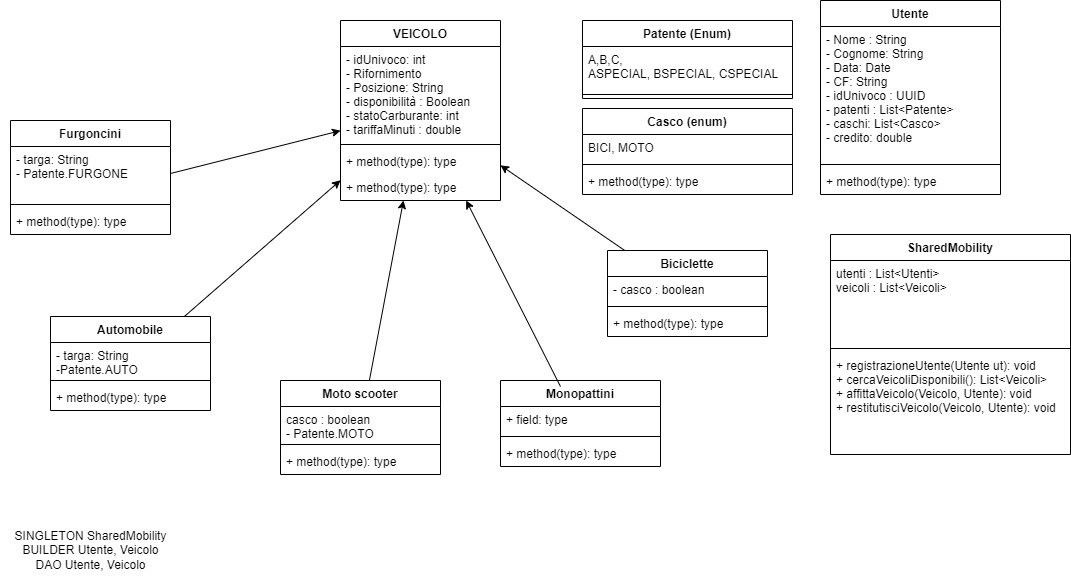

The diagram above was exported from draw.io. Its source (the exported page's mxGraphModel, read from the mxfile embedded in the PNG):
<mxGraphModel dx="1276" dy="606" grid="1" gridSize="10" guides="1" tooltips="1" connect="1" arrows="1" fold="1" page="1" pageScale="1" pageWidth="827" pageHeight="1169" math="0" shadow="0">
  <root>
    <mxCell id="WIyWlLk6GJQsqaUBKTNV-0" />
    <mxCell id="WIyWlLk6GJQsqaUBKTNV-1" parent="WIyWlLk6GJQsqaUBKTNV-0" />
    <mxCell id="iaJ3RLnjsXDlGmyb4taE-1" value="SharedMobility" style="swimlane;fontStyle=1;align=center;verticalAlign=top;childLayout=stackLayout;horizontal=1;startSize=26;horizontalStack=0;resizeParent=1;resizeParentMax=0;resizeLast=0;collapsible=1;marginBottom=0;" parent="WIyWlLk6GJQsqaUBKTNV-1" vertex="1">
      <mxGeometry x="890" y="254" width="240" height="220" as="geometry" />
    </mxCell>
    <mxCell id="iaJ3RLnjsXDlGmyb4taE-2" value="utenti : List&lt;Utenti&gt;&#10;veicoli : List&lt;Veicoli&gt;&#10;" style="text;strokeColor=none;fillColor=none;align=left;verticalAlign=top;spacingLeft=4;spacingRight=4;overflow=hidden;rotatable=0;points=[[0,0.5],[1,0.5]];portConstraint=eastwest;" parent="iaJ3RLnjsXDlGmyb4taE-1" vertex="1">
      <mxGeometry y="26" width="240" height="84" as="geometry" />
    </mxCell>
    <mxCell id="iaJ3RLnjsXDlGmyb4taE-3" value="" style="line;strokeWidth=1;fillColor=none;align=left;verticalAlign=middle;spacingTop=-1;spacingLeft=3;spacingRight=3;rotatable=0;labelPosition=right;points=[];portConstraint=eastwest;strokeColor=inherit;" parent="iaJ3RLnjsXDlGmyb4taE-1" vertex="1">
      <mxGeometry y="110" width="240" height="8" as="geometry" />
    </mxCell>
    <mxCell id="iaJ3RLnjsXDlGmyb4taE-4" value="+ registrazioneUtente(Utente ut): void&#10;+ cercaVeicoliDisponibili(): List&lt;Veicoli&gt;&#10;+ affittaVeicolo(Veicolo, Utente): void&#10;+ restitutisciVeicolo(Veicolo, Utente): void" style="text;strokeColor=none;fillColor=none;align=left;verticalAlign=top;spacingLeft=4;spacingRight=4;overflow=hidden;rotatable=0;points=[[0,0.5],[1,0.5]];portConstraint=eastwest;" parent="iaJ3RLnjsXDlGmyb4taE-1" vertex="1">
      <mxGeometry y="118" width="240" height="102" as="geometry" />
    </mxCell>
    <mxCell id="iaJ3RLnjsXDlGmyb4taE-17" value="Utente" style="swimlane;fontStyle=1;align=center;verticalAlign=top;childLayout=stackLayout;horizontal=1;startSize=26;horizontalStack=0;resizeParent=1;resizeParentMax=0;resizeLast=0;collapsible=1;marginBottom=0;" parent="WIyWlLk6GJQsqaUBKTNV-1" vertex="1">
      <mxGeometry x="880" y="20" width="180" height="194" as="geometry" />
    </mxCell>
    <mxCell id="iaJ3RLnjsXDlGmyb4taE-18" value="- Nome : String&#10;- Cognome: String&#10;- Data: Date&#10;- CF: String&#10;- idUnivoco : UUID&#10;- patenti : List&lt;Patente&gt;&#10;- caschi: List&lt;Casco&gt;&#10;- credito: double" style="text;strokeColor=none;fillColor=none;align=left;verticalAlign=top;spacingLeft=4;spacingRight=4;overflow=hidden;rotatable=0;points=[[0,0.5],[1,0.5]];portConstraint=eastwest;" parent="iaJ3RLnjsXDlGmyb4taE-17" vertex="1">
      <mxGeometry y="26" width="180" height="134" as="geometry" />
    </mxCell>
    <mxCell id="iaJ3RLnjsXDlGmyb4taE-19" value="" style="line;strokeWidth=1;fillColor=none;align=left;verticalAlign=middle;spacingTop=-1;spacingLeft=3;spacingRight=3;rotatable=0;labelPosition=right;points=[];portConstraint=eastwest;strokeColor=inherit;" parent="iaJ3RLnjsXDlGmyb4taE-17" vertex="1">
      <mxGeometry y="160" width="180" height="8" as="geometry" />
    </mxCell>
    <mxCell id="iaJ3RLnjsXDlGmyb4taE-20" value="+ method(type): type" style="text;strokeColor=none;fillColor=none;align=left;verticalAlign=top;spacingLeft=4;spacingRight=4;overflow=hidden;rotatable=0;points=[[0,0.5],[1,0.5]];portConstraint=eastwest;" parent="iaJ3RLnjsXDlGmyb4taE-17" vertex="1">
      <mxGeometry y="168" width="180" height="26" as="geometry" />
    </mxCell>
    <mxCell id="iaJ3RLnjsXDlGmyb4taE-45" value="Furgoncini" style="swimlane;fontStyle=1;align=center;verticalAlign=top;childLayout=stackLayout;horizontal=1;startSize=26;horizontalStack=0;resizeParent=1;resizeParentMax=0;resizeLast=0;collapsible=1;marginBottom=0;" parent="WIyWlLk6GJQsqaUBKTNV-1" vertex="1">
      <mxGeometry x="70" y="140" width="160" height="114" as="geometry" />
    </mxCell>
    <mxCell id="iaJ3RLnjsXDlGmyb4taE-46" value="- targa: String&#10;- Patente.FURGONE" style="text;strokeColor=none;fillColor=none;align=left;verticalAlign=top;spacingLeft=4;spacingRight=4;overflow=hidden;rotatable=0;points=[[0,0.5],[1,0.5]];portConstraint=eastwest;" parent="iaJ3RLnjsXDlGmyb4taE-45" vertex="1">
      <mxGeometry y="26" width="160" height="54" as="geometry" />
    </mxCell>
    <mxCell id="iaJ3RLnjsXDlGmyb4taE-47" value="" style="line;strokeWidth=1;fillColor=none;align=left;verticalAlign=middle;spacingTop=-1;spacingLeft=3;spacingRight=3;rotatable=0;labelPosition=right;points=[];portConstraint=eastwest;strokeColor=inherit;" parent="iaJ3RLnjsXDlGmyb4taE-45" vertex="1">
      <mxGeometry y="80" width="160" height="8" as="geometry" />
    </mxCell>
    <mxCell id="iaJ3RLnjsXDlGmyb4taE-48" value="+ method(type): type" style="text;strokeColor=none;fillColor=none;align=left;verticalAlign=top;spacingLeft=4;spacingRight=4;overflow=hidden;rotatable=0;points=[[0,0.5],[1,0.5]];portConstraint=eastwest;" parent="iaJ3RLnjsXDlGmyb4taE-45" vertex="1">
      <mxGeometry y="88" width="160" height="26" as="geometry" />
    </mxCell>
    <mxCell id="iaJ3RLnjsXDlGmyb4taE-53" value="Moto scooter" style="swimlane;fontStyle=1;align=center;verticalAlign=top;childLayout=stackLayout;horizontal=1;startSize=26;horizontalStack=0;resizeParent=1;resizeParentMax=0;resizeLast=0;collapsible=1;marginBottom=0;" parent="WIyWlLk6GJQsqaUBKTNV-1" vertex="1">
      <mxGeometry x="340" y="400" width="160" height="94" as="geometry" />
    </mxCell>
    <mxCell id="iaJ3RLnjsXDlGmyb4taE-54" value="casco : boolean&#10;- Patente.MOTO" style="text;strokeColor=none;fillColor=none;align=left;verticalAlign=top;spacingLeft=4;spacingRight=4;overflow=hidden;rotatable=0;points=[[0,0.5],[1,0.5]];portConstraint=eastwest;" parent="iaJ3RLnjsXDlGmyb4taE-53" vertex="1">
      <mxGeometry y="26" width="160" height="34" as="geometry" />
    </mxCell>
    <mxCell id="iaJ3RLnjsXDlGmyb4taE-55" value="" style="line;strokeWidth=1;fillColor=none;align=left;verticalAlign=middle;spacingTop=-1;spacingLeft=3;spacingRight=3;rotatable=0;labelPosition=right;points=[];portConstraint=eastwest;strokeColor=inherit;" parent="iaJ3RLnjsXDlGmyb4taE-53" vertex="1">
      <mxGeometry y="60" width="160" height="8" as="geometry" />
    </mxCell>
    <mxCell id="iaJ3RLnjsXDlGmyb4taE-56" value="+ method(type): type" style="text;strokeColor=none;fillColor=none;align=left;verticalAlign=top;spacingLeft=4;spacingRight=4;overflow=hidden;rotatable=0;points=[[0,0.5],[1,0.5]];portConstraint=eastwest;" parent="iaJ3RLnjsXDlGmyb4taE-53" vertex="1">
      <mxGeometry y="68" width="160" height="26" as="geometry" />
    </mxCell>
    <mxCell id="iaJ3RLnjsXDlGmyb4taE-57" value="Automobile" style="swimlane;fontStyle=1;align=center;verticalAlign=top;childLayout=stackLayout;horizontal=1;startSize=26;horizontalStack=0;resizeParent=1;resizeParentMax=0;resizeLast=0;collapsible=1;marginBottom=0;" parent="WIyWlLk6GJQsqaUBKTNV-1" vertex="1">
      <mxGeometry x="110" y="336" width="160" height="94" as="geometry" />
    </mxCell>
    <mxCell id="iaJ3RLnjsXDlGmyb4taE-58" value="- targa: String&#10;-Patente.AUTO" style="text;strokeColor=none;fillColor=none;align=left;verticalAlign=top;spacingLeft=4;spacingRight=4;overflow=hidden;rotatable=0;points=[[0,0.5],[1,0.5]];portConstraint=eastwest;" parent="iaJ3RLnjsXDlGmyb4taE-57" vertex="1">
      <mxGeometry y="26" width="160" height="34" as="geometry" />
    </mxCell>
    <mxCell id="iaJ3RLnjsXDlGmyb4taE-59" value="" style="line;strokeWidth=1;fillColor=none;align=left;verticalAlign=middle;spacingTop=-1;spacingLeft=3;spacingRight=3;rotatable=0;labelPosition=right;points=[];portConstraint=eastwest;strokeColor=inherit;" parent="iaJ3RLnjsXDlGmyb4taE-57" vertex="1">
      <mxGeometry y="60" width="160" height="8" as="geometry" />
    </mxCell>
    <mxCell id="iaJ3RLnjsXDlGmyb4taE-60" value="+ method(type): type" style="text;strokeColor=none;fillColor=none;align=left;verticalAlign=top;spacingLeft=4;spacingRight=4;overflow=hidden;rotatable=0;points=[[0,0.5],[1,0.5]];portConstraint=eastwest;" parent="iaJ3RLnjsXDlGmyb4taE-57" vertex="1">
      <mxGeometry y="68" width="160" height="26" as="geometry" />
    </mxCell>
    <mxCell id="iaJ3RLnjsXDlGmyb4taE-61" value="Monopattini" style="swimlane;fontStyle=1;align=center;verticalAlign=top;childLayout=stackLayout;horizontal=1;startSize=26;horizontalStack=0;resizeParent=1;resizeParentMax=0;resizeLast=0;collapsible=1;marginBottom=0;" parent="WIyWlLk6GJQsqaUBKTNV-1" vertex="1">
      <mxGeometry x="560" y="400" width="160" height="86" as="geometry" />
    </mxCell>
    <mxCell id="iaJ3RLnjsXDlGmyb4taE-62" value="+ field: type" style="text;strokeColor=none;fillColor=none;align=left;verticalAlign=top;spacingLeft=4;spacingRight=4;overflow=hidden;rotatable=0;points=[[0,0.5],[1,0.5]];portConstraint=eastwest;" parent="iaJ3RLnjsXDlGmyb4taE-61" vertex="1">
      <mxGeometry y="26" width="160" height="26" as="geometry" />
    </mxCell>
    <mxCell id="iaJ3RLnjsXDlGmyb4taE-63" value="" style="line;strokeWidth=1;fillColor=none;align=left;verticalAlign=middle;spacingTop=-1;spacingLeft=3;spacingRight=3;rotatable=0;labelPosition=right;points=[];portConstraint=eastwest;strokeColor=inherit;" parent="iaJ3RLnjsXDlGmyb4taE-61" vertex="1">
      <mxGeometry y="52" width="160" height="8" as="geometry" />
    </mxCell>
    <mxCell id="iaJ3RLnjsXDlGmyb4taE-64" value="+ method(type): type" style="text;strokeColor=none;fillColor=none;align=left;verticalAlign=top;spacingLeft=4;spacingRight=4;overflow=hidden;rotatable=0;points=[[0,0.5],[1,0.5]];portConstraint=eastwest;" parent="iaJ3RLnjsXDlGmyb4taE-61" vertex="1">
      <mxGeometry y="60" width="160" height="26" as="geometry" />
    </mxCell>
    <mxCell id="iaJ3RLnjsXDlGmyb4taE-49" value="Biciclette" style="swimlane;fontStyle=1;align=center;verticalAlign=top;childLayout=stackLayout;horizontal=1;startSize=26;horizontalStack=0;resizeParent=1;resizeParentMax=0;resizeLast=0;collapsible=1;marginBottom=0;" parent="WIyWlLk6GJQsqaUBKTNV-1" vertex="1">
      <mxGeometry x="667" y="270" width="160" height="86" as="geometry" />
    </mxCell>
    <mxCell id="iaJ3RLnjsXDlGmyb4taE-50" value="- casco : boolean" style="text;strokeColor=none;fillColor=none;align=left;verticalAlign=top;spacingLeft=4;spacingRight=4;overflow=hidden;rotatable=0;points=[[0,0.5],[1,0.5]];portConstraint=eastwest;" parent="iaJ3RLnjsXDlGmyb4taE-49" vertex="1">
      <mxGeometry y="26" width="160" height="26" as="geometry" />
    </mxCell>
    <mxCell id="iaJ3RLnjsXDlGmyb4taE-51" value="" style="line;strokeWidth=1;fillColor=none;align=left;verticalAlign=middle;spacingTop=-1;spacingLeft=3;spacingRight=3;rotatable=0;labelPosition=right;points=[];portConstraint=eastwest;strokeColor=inherit;" parent="iaJ3RLnjsXDlGmyb4taE-49" vertex="1">
      <mxGeometry y="52" width="160" height="8" as="geometry" />
    </mxCell>
    <mxCell id="iaJ3RLnjsXDlGmyb4taE-52" value="+ method(type): type" style="text;strokeColor=none;fillColor=none;align=left;verticalAlign=top;spacingLeft=4;spacingRight=4;overflow=hidden;rotatable=0;points=[[0,0.5],[1,0.5]];portConstraint=eastwest;" parent="iaJ3RLnjsXDlGmyb4taE-49" vertex="1">
      <mxGeometry y="60" width="160" height="26" as="geometry" />
    </mxCell>
    <mxCell id="iaJ3RLnjsXDlGmyb4taE-74" value="Patente (Enum)" style="swimlane;fontStyle=1;align=center;verticalAlign=top;childLayout=stackLayout;horizontal=1;startSize=26;horizontalStack=0;resizeParent=1;resizeParentMax=0;resizeLast=0;collapsible=1;marginBottom=0;" parent="WIyWlLk6GJQsqaUBKTNV-1" vertex="1">
      <mxGeometry x="642" y="40" width="210" height="78" as="geometry" />
    </mxCell>
    <mxCell id="iaJ3RLnjsXDlGmyb4taE-75" value="A,B,C, &#10;ASPECIAL, BSPECIAL, CSPECIAL" style="text;strokeColor=none;fillColor=none;align=left;verticalAlign=top;spacingLeft=4;spacingRight=4;overflow=hidden;rotatable=0;points=[[0,0.5],[1,0.5]];portConstraint=eastwest;" parent="iaJ3RLnjsXDlGmyb4taE-74" vertex="1">
      <mxGeometry y="26" width="210" height="44" as="geometry" />
    </mxCell>
    <mxCell id="iaJ3RLnjsXDlGmyb4taE-76" value="" style="line;strokeWidth=1;fillColor=none;align=left;verticalAlign=middle;spacingTop=-1;spacingLeft=3;spacingRight=3;rotatable=0;labelPosition=right;points=[];portConstraint=eastwest;strokeColor=inherit;" parent="iaJ3RLnjsXDlGmyb4taE-74" vertex="1">
      <mxGeometry y="70" width="210" height="8" as="geometry" />
    </mxCell>
    <mxCell id="iaJ3RLnjsXDlGmyb4taE-65" value="VEICOLO" style="swimlane;fontStyle=1;align=center;verticalAlign=top;childLayout=stackLayout;horizontal=1;startSize=26;horizontalStack=0;resizeParent=1;resizeParentMax=0;resizeLast=0;collapsible=1;marginBottom=0;" parent="WIyWlLk6GJQsqaUBKTNV-1" vertex="1">
      <mxGeometry x="400" y="40" width="160" height="180" as="geometry" />
    </mxCell>
    <mxCell id="iaJ3RLnjsXDlGmyb4taE-66" value="- idUnivoco: int&#10;- Rifornimento&#10;- Posizione: String&#10;- disponibilità : Boolean&#10;- statoCarburante: int&#10;- tariffaMinuti : double" style="text;strokeColor=none;fillColor=none;align=left;verticalAlign=top;spacingLeft=4;spacingRight=4;overflow=hidden;rotatable=0;points=[[0,0.5],[1,0.5]];portConstraint=eastwest;" parent="iaJ3RLnjsXDlGmyb4taE-65" vertex="1">
      <mxGeometry y="26" width="160" height="94" as="geometry" />
    </mxCell>
    <mxCell id="iaJ3RLnjsXDlGmyb4taE-67" value="" style="line;strokeWidth=1;fillColor=none;align=left;verticalAlign=middle;spacingTop=-1;spacingLeft=3;spacingRight=3;rotatable=0;labelPosition=right;points=[];portConstraint=eastwest;strokeColor=inherit;" parent="iaJ3RLnjsXDlGmyb4taE-65" vertex="1">
      <mxGeometry y="120" width="160" height="8" as="geometry" />
    </mxCell>
    <mxCell id="iaJ3RLnjsXDlGmyb4taE-73" value="+ method(type): type" style="text;strokeColor=none;fillColor=none;align=left;verticalAlign=top;spacingLeft=4;spacingRight=4;overflow=hidden;rotatable=0;points=[[0,0.5],[1,0.5]];portConstraint=eastwest;" parent="iaJ3RLnjsXDlGmyb4taE-65" vertex="1">
      <mxGeometry y="128" width="160" height="26" as="geometry" />
    </mxCell>
    <mxCell id="iaJ3RLnjsXDlGmyb4taE-68" value="+ method(type): type" style="text;strokeColor=none;fillColor=none;align=left;verticalAlign=top;spacingLeft=4;spacingRight=4;overflow=hidden;rotatable=0;points=[[0,0.5],[1,0.5]];portConstraint=eastwest;" parent="iaJ3RLnjsXDlGmyb4taE-65" vertex="1">
      <mxGeometry y="154" width="160" height="26" as="geometry" />
    </mxCell>
    <mxCell id="iaJ3RLnjsXDlGmyb4taE-78" value="" style="endArrow=classic;html=1;rounded=0;exitX=1;exitY=0.5;exitDx=0;exitDy=0;" parent="WIyWlLk6GJQsqaUBKTNV-1" source="iaJ3RLnjsXDlGmyb4taE-46" target="iaJ3RLnjsXDlGmyb4taE-65" edge="1">
      <mxGeometry width="50" height="50" relative="1" as="geometry">
        <mxPoint x="500" y="240" as="sourcePoint" />
        <mxPoint x="550" y="190" as="targetPoint" />
      </mxGeometry>
    </mxCell>
    <mxCell id="iaJ3RLnjsXDlGmyb4taE-79" value="" style="endArrow=classic;html=1;rounded=0;" parent="WIyWlLk6GJQsqaUBKTNV-1" source="iaJ3RLnjsXDlGmyb4taE-57" target="iaJ3RLnjsXDlGmyb4taE-65" edge="1">
      <mxGeometry width="50" height="50" relative="1" as="geometry">
        <mxPoint x="500" y="240" as="sourcePoint" />
        <mxPoint x="550" y="190" as="targetPoint" />
      </mxGeometry>
    </mxCell>
    <mxCell id="iaJ3RLnjsXDlGmyb4taE-80" value="" style="endArrow=classic;html=1;rounded=0;" parent="WIyWlLk6GJQsqaUBKTNV-1" source="iaJ3RLnjsXDlGmyb4taE-49" target="iaJ3RLnjsXDlGmyb4taE-65" edge="1">
      <mxGeometry width="50" height="50" relative="1" as="geometry">
        <mxPoint x="500" y="240" as="sourcePoint" />
        <mxPoint x="550" y="190" as="targetPoint" />
      </mxGeometry>
    </mxCell>
    <mxCell id="iaJ3RLnjsXDlGmyb4taE-81" value="" style="endArrow=classic;html=1;rounded=0;exitX=0.375;exitY=0.07;exitDx=0;exitDy=0;exitPerimeter=0;" parent="WIyWlLk6GJQsqaUBKTNV-1" source="iaJ3RLnjsXDlGmyb4taE-61" target="iaJ3RLnjsXDlGmyb4taE-65" edge="1">
      <mxGeometry width="50" height="50" relative="1" as="geometry">
        <mxPoint x="500" y="240" as="sourcePoint" />
        <mxPoint x="550" y="190" as="targetPoint" />
      </mxGeometry>
    </mxCell>
    <mxCell id="iaJ3RLnjsXDlGmyb4taE-82" value="" style="endArrow=classic;html=1;rounded=0;" parent="WIyWlLk6GJQsqaUBKTNV-1" source="iaJ3RLnjsXDlGmyb4taE-53" target="iaJ3RLnjsXDlGmyb4taE-65" edge="1">
      <mxGeometry width="50" height="50" relative="1" as="geometry">
        <mxPoint x="500" y="240" as="sourcePoint" />
        <mxPoint x="550" y="190" as="targetPoint" />
      </mxGeometry>
    </mxCell>
    <mxCell id="iaJ3RLnjsXDlGmyb4taE-83" value="Casco (enum)" style="swimlane;fontStyle=1;align=center;verticalAlign=top;childLayout=stackLayout;horizontal=1;startSize=26;horizontalStack=0;resizeParent=1;resizeParentMax=0;resizeLast=0;collapsible=1;marginBottom=0;" parent="WIyWlLk6GJQsqaUBKTNV-1" vertex="1">
      <mxGeometry x="642" y="128" width="210" height="86" as="geometry" />
    </mxCell>
    <mxCell id="iaJ3RLnjsXDlGmyb4taE-84" value="BICI, MOTO" style="text;strokeColor=none;fillColor=none;align=left;verticalAlign=top;spacingLeft=4;spacingRight=4;overflow=hidden;rotatable=0;points=[[0,0.5],[1,0.5]];portConstraint=eastwest;" parent="iaJ3RLnjsXDlGmyb4taE-83" vertex="1">
      <mxGeometry y="26" width="210" height="26" as="geometry" />
    </mxCell>
    <mxCell id="iaJ3RLnjsXDlGmyb4taE-85" value="" style="line;strokeWidth=1;fillColor=none;align=left;verticalAlign=middle;spacingTop=-1;spacingLeft=3;spacingRight=3;rotatable=0;labelPosition=right;points=[];portConstraint=eastwest;strokeColor=inherit;" parent="iaJ3RLnjsXDlGmyb4taE-83" vertex="1">
      <mxGeometry y="52" width="210" height="8" as="geometry" />
    </mxCell>
    <mxCell id="iaJ3RLnjsXDlGmyb4taE-86" value="+ method(type): type" style="text;strokeColor=none;fillColor=none;align=left;verticalAlign=top;spacingLeft=4;spacingRight=4;overflow=hidden;rotatable=0;points=[[0,0.5],[1,0.5]];portConstraint=eastwest;" parent="iaJ3RLnjsXDlGmyb4taE-83" vertex="1">
      <mxGeometry y="60" width="210" height="26" as="geometry" />
    </mxCell>
    <mxCell id="iaJ3RLnjsXDlGmyb4taE-87" value="SINGLETON SharedMobility&lt;br&gt;BUILDER Utente, Veicolo&lt;br&gt;DAO Utente, Veicolo" style="text;html=1;align=center;verticalAlign=middle;resizable=0;points=[];autosize=1;strokeColor=none;fillColor=none;" parent="WIyWlLk6GJQsqaUBKTNV-1" vertex="1">
      <mxGeometry x="60" y="540" width="180" height="60" as="geometry" />
    </mxCell>
  </root>
</mxGraphModel>